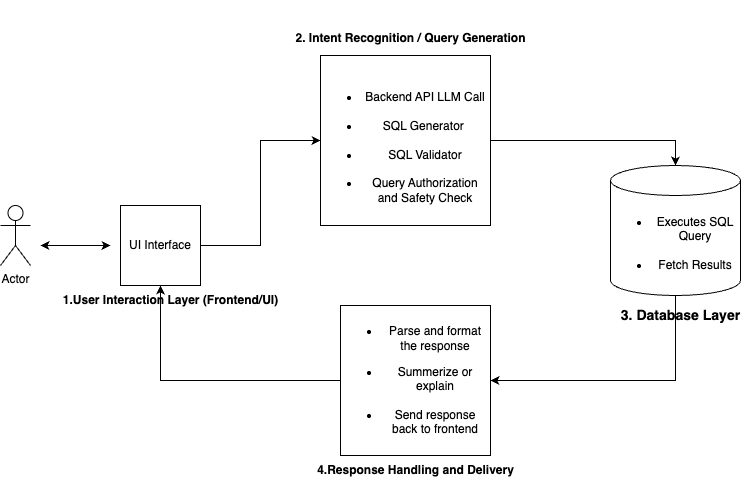

The diagram above was exported from draw.io. Its source (the exported page's mxGraphModel, read from the mxfile embedded in the PNG):
<mxGraphModel dx="946" dy="592" grid="1" gridSize="10" guides="1" tooltips="1" connect="1" arrows="1" fold="1" page="1" pageScale="1" pageWidth="850" pageHeight="1100" math="0" shadow="0">
  <root>
    <mxCell id="0" />
    <mxCell id="1" parent="0" />
    <mxCell id="nvoRhW8b5J6MLlpMWE2p-7" style="edgeStyle=orthogonalEdgeStyle;rounded=0;orthogonalLoop=1;jettySize=auto;html=1;entryX=0;entryY=0.5;entryDx=0;entryDy=0;" parent="1" source="nvoRhW8b5J6MLlpMWE2p-1" target="nvoRhW8b5J6MLlpMWE2p-3" edge="1">
      <mxGeometry relative="1" as="geometry" />
    </mxCell>
    <mxCell id="nvoRhW8b5J6MLlpMWE2p-1" value="UI Interface" style="whiteSpace=wrap;html=1;aspect=fixed;" parent="1" vertex="1">
      <mxGeometry x="180" y="230" width="80" height="80" as="geometry" />
    </mxCell>
    <mxCell id="nvoRhW8b5J6MLlpMWE2p-3" value="&lt;div&gt;&lt;div&gt;&lt;div&gt;&lt;br&gt;&lt;/div&gt;&lt;ul&gt;&lt;li&gt;&lt;span style=&quot;background-color: transparent; color: light-dark(rgb(0, 0, 0), rgb(255, 255, 255));&quot;&gt;Backend API&amp;nbsp;&lt;/span&gt;&lt;span style=&quot;background-color: transparent; color: light-dark(rgb(0, 0, 0), rgb(255, 255, 255));&quot;&gt;LLM Call&lt;br&gt;&lt;/span&gt;&amp;nbsp;&amp;nbsp;&lt;/li&gt;&lt;li&gt;SQL Generator&amp;nbsp;&lt;br&gt;&lt;br&gt;&lt;/li&gt;&lt;li&gt;SQL Validator&lt;br&gt;&lt;br&gt;&lt;/li&gt;&lt;li&gt;Query Authorization and Safety Check&lt;/li&gt;&lt;/ul&gt;&lt;/div&gt;&lt;/div&gt;" style="whiteSpace=wrap;html=1;aspect=fixed;" parent="1" vertex="1">
      <mxGeometry x="380" y="80" width="170" height="170" as="geometry" />
    </mxCell>
    <mxCell id="nvoRhW8b5J6MLlpMWE2p-6" value="Actor" style="shape=umlActor;verticalLabelPosition=bottom;verticalAlign=top;html=1;outlineConnect=0;" parent="1" vertex="1">
      <mxGeometry x="60" y="230" width="30" height="60" as="geometry" />
    </mxCell>
    <mxCell id="y-40jNW2FM9FERZKBGLd-1" style="edgeStyle=orthogonalEdgeStyle;rounded=0;orthogonalLoop=1;jettySize=auto;html=1;entryX=1;entryY=0.5;entryDx=0;entryDy=0;" parent="1" source="nvoRhW8b5J6MLlpMWE2p-8" target="nvoRhW8b5J6MLlpMWE2p-15" edge="1">
      <mxGeometry relative="1" as="geometry">
        <Array as="points">
          <mxPoint x="735" y="405" />
        </Array>
      </mxGeometry>
    </mxCell>
    <mxCell id="nvoRhW8b5J6MLlpMWE2p-8" value="&lt;ul&gt;&lt;li&gt;Executes SQL Query&lt;br&gt;&lt;br&gt;&lt;/li&gt;&lt;li&gt;Fetch Results&lt;/li&gt;&lt;/ul&gt;" style="shape=cylinder3;whiteSpace=wrap;html=1;boundedLbl=1;backgroundOutline=1;size=15;" parent="1" vertex="1">
      <mxGeometry x="670" y="190" width="130" height="130" as="geometry" />
    </mxCell>
    <mxCell id="nvoRhW8b5J6MLlpMWE2p-10" style="edgeStyle=orthogonalEdgeStyle;rounded=0;orthogonalLoop=1;jettySize=auto;html=1;entryX=0.5;entryY=0;entryDx=0;entryDy=0;entryPerimeter=0;" parent="1" source="nvoRhW8b5J6MLlpMWE2p-3" target="nvoRhW8b5J6MLlpMWE2p-8" edge="1">
      <mxGeometry relative="1" as="geometry" />
    </mxCell>
    <mxCell id="nvoRhW8b5J6MLlpMWE2p-11" value="&lt;h4 class=&quot;&quot; data-end=&quot;676&quot; data-start=&quot;624&quot;&gt;&lt;br&gt;&lt;/h4&gt;&lt;ul data-end=&quot;858&quot; data-start=&quot;677&quot;&gt;&lt;br&gt;&lt;/ul&gt;&lt;div&gt;&lt;br&gt;&lt;/div&gt;" style="text;html=1;align=center;verticalAlign=middle;resizable=0;points=[];autosize=1;strokeColor=none;fillColor=none;" parent="1" vertex="1">
      <mxGeometry x="420" y="25" width="60" height="100" as="geometry" />
    </mxCell>
    <mxCell id="nvoRhW8b5J6MLlpMWE2p-12" value="&lt;b&gt;1.User Interaction Layer (Frontend/UI)&lt;/b&gt;" style="text;html=1;align=center;verticalAlign=middle;resizable=0;points=[];autosize=1;strokeColor=none;fillColor=none;" parent="1" vertex="1">
      <mxGeometry x="110" y="310" width="240" height="30" as="geometry" />
    </mxCell>
    <mxCell id="nvoRhW8b5J6MLlpMWE2p-13" value="&lt;div&gt;&lt;h3 style=&quot;--un-translate-z: 0; --un-pan-x: ; --un-pan-y: ; --un-pinch-zoom: ; --un-scroll-snap-strictness: proximity; --un-ordinal: ; --un-slashed-zero: ; --un-numeric-figure: ; --un-numeric-spacing: ; --un-numeric-fraction: ; --un-border-spacing-x: 0; --un-border-spacing-y: 0; --un-ring-offset-shadow: 0 0 rgb(0 0 0 / 0); --un-ring-shadow: 0 0 rgb(0 0 0 / 0); --un-shadow-inset: ; --un-shadow: 0 0 rgb(0 0 0 / 0); --un-ring-inset: ; --un-ring-offset-width: 0px; --un-ring-offset-color: #fff; --un-ring-width: 0px; --un-ring-color: rgb(147 197 253 / .5); --un-blur: ; --un-brightness: ; --un-contrast: ; --un-drop-shadow: ; --un-grayscale: ; --un-hue-rotate: ; --un-invert: ; --un-saturate: ; --un-sepia: ; --un-backdrop-blur: ; --un-backdrop-brightness: ; --un-backdrop-contrast: ; --un-backdrop-grayscale: ; --un-backdrop-hue-rotate: ; --un-backdrop-invert: ; --un-backdrop-opacity: ; --un-backdrop-saturate: ; --un-backdrop-sepia: ;&quot; class=&quot;&quot; data-end=&quot;1223&quot; data-start=&quot;1196&quot;&gt;&lt;span style=&quot;--un-translate-z: 0; --un-pan-x: ; --un-pan-y: ; --un-pinch-zoom: ; --un-scroll-snap-strictness: proximity; --un-ordinal: ; --un-slashed-zero: ; --un-numeric-figure: ; --un-numeric-spacing: ; --un-numeric-fraction: ; --un-border-spacing-x: 0; --un-border-spacing-y: 0; --un-ring-offset-shadow: 0 0 rgb(0 0 0 / 0); --un-ring-shadow: 0 0 rgb(0 0 0 / 0); --un-shadow-inset: ; --un-shadow: 0 0 rgb(0 0 0 / 0); --un-ring-inset: ; --un-ring-offset-width: 0px; --un-ring-offset-color: #fff; --un-ring-width: 0px; --un-ring-color: rgb(147 197 253 / .5); --un-blur: ; --un-brightness: ; --un-contrast: ; --un-drop-shadow: ; --un-grayscale: ; --un-hue-rotate: ; --un-invert: ; --un-saturate: ; --un-sepia: ; --un-backdrop-blur: ; --un-backdrop-brightness: ; --un-backdrop-contrast: ; --un-backdrop-grayscale: ; --un-backdrop-hue-rotate: ; --un-backdrop-invert: ; --un-backdrop-opacity: ; --un-backdrop-saturate: ; --un-backdrop-sepia: ;&quot; data-end=&quot;1223&quot; data-start=&quot;1202&quot;&gt;3.&amp;nbsp;&lt;/span&gt;&lt;strong style=&quot;--un-translate-z: 0; --un-pan-x: ; --un-pan-y: ; --un-pinch-zoom: ; --un-scroll-snap-strictness: proximity; --un-ordinal: ; --un-slashed-zero: ; --un-numeric-figure: ; --un-numeric-spacing: ; --un-numeric-fraction: ; --un-border-spacing-x: 0; --un-border-spacing-y: 0; --un-ring-offset-shadow: 0 0 rgb(0 0 0 / 0); --un-ring-shadow: 0 0 rgb(0 0 0 / 0); --un-shadow-inset: ; --un-shadow: 0 0 rgb(0 0 0 / 0); --un-ring-inset: ; --un-ring-offset-width: 0px; --un-ring-offset-color: #fff; --un-ring-width: 0px; --un-ring-color: rgb(147 197 253 / .5); --un-blur: ; --un-brightness: ; --un-contrast: ; --un-drop-shadow: ; --un-grayscale: ; --un-hue-rotate: ; --un-invert: ; --un-saturate: ; --un-sepia: ; --un-backdrop-blur: ; --un-backdrop-brightness: ; --un-backdrop-contrast: ; --un-backdrop-grayscale: ; --un-backdrop-hue-rotate: ; --un-backdrop-invert: ; --un-backdrop-opacity: ; --un-backdrop-saturate: ; --un-backdrop-sepia: ;&quot; data-end=&quot;1223&quot; data-start=&quot;1202&quot;&gt;Database Layer&lt;/strong&gt;&lt;/h3&gt;&lt;ul style=&quot;--un-translate-z: 0; --un-pan-x: ; --un-pan-y: ; --un-pinch-zoom: ; --un-scroll-snap-strictness: proximity; --un-ordinal: ; --un-slashed-zero: ; --un-numeric-figure: ; --un-numeric-spacing: ; --un-numeric-fraction: ; --un-border-spacing-x: 0; --un-border-spacing-y: 0; --un-ring-offset-shadow: 0 0 rgb(0 0 0 / 0); --un-ring-shadow: 0 0 rgb(0 0 0 / 0); --un-shadow-inset: ; --un-shadow: 0 0 rgb(0 0 0 / 0); --un-ring-inset: ; --un-ring-offset-width: 0px; --un-ring-offset-color: #fff; --un-ring-width: 0px; --un-ring-color: rgb(147 197 253 / .5); --un-blur: ; --un-brightness: ; --un-contrast: ; --un-drop-shadow: ; --un-grayscale: ; --un-hue-rotate: ; --un-invert: ; --un-saturate: ; --un-sepia: ; --un-backdrop-blur: ; --un-backdrop-brightness: ; --un-backdrop-contrast: ; --un-backdrop-grayscale: ; --un-backdrop-hue-rotate: ; --un-backdrop-invert: ; --un-backdrop-opacity: ; --un-backdrop-saturate: ; --un-backdrop-sepia: ;&quot; data-end=&quot;1355&quot; data-start=&quot;1224&quot;&gt;&lt;/ul&gt;&lt;/div&gt;" style="text;html=1;align=center;verticalAlign=middle;resizable=0;points=[];autosize=1;strokeColor=none;fillColor=none;" parent="1" vertex="1">
      <mxGeometry x="670" y="310" width="140" height="60" as="geometry" />
    </mxCell>
    <mxCell id="y-40jNW2FM9FERZKBGLd-2" style="edgeStyle=orthogonalEdgeStyle;rounded=0;orthogonalLoop=1;jettySize=auto;html=1;entryX=0.5;entryY=1;entryDx=0;entryDy=0;" parent="1" source="nvoRhW8b5J6MLlpMWE2p-15" target="nvoRhW8b5J6MLlpMWE2p-1" edge="1">
      <mxGeometry relative="1" as="geometry" />
    </mxCell>
    <mxCell id="nvoRhW8b5J6MLlpMWE2p-15" value="&lt;div&gt;&lt;div&gt;&lt;ul data-end=&quot;1189&quot; data-start=&quot;1067&quot;&gt;&lt;li class=&quot;&quot; data-end=&quot;1113&quot; data-start=&quot;1067&quot;&gt;Parse and format the response&lt;p class=&quot;&quot; data-end=&quot;1113&quot; data-start=&quot;1069&quot;&gt;&lt;/p&gt;&lt;/li&gt;&lt;li class=&quot;&quot; data-end=&quot;1113&quot; data-start=&quot;1067&quot;&gt;Summerize or explain&lt;br&gt;&lt;br&gt;&lt;/li&gt;&lt;li class=&quot;&quot; data-end=&quot;1113&quot; data-start=&quot;1067&quot;&gt;Send response back to frontend&lt;/li&gt;&lt;/ul&gt;&lt;/div&gt;&lt;/div&gt;" style="whiteSpace=wrap;html=1;aspect=fixed;" parent="1" vertex="1">
      <mxGeometry x="400" y="330" width="150" height="150" as="geometry" />
    </mxCell>
    <mxCell id="nvoRhW8b5J6MLlpMWE2p-16" value="&lt;span style=&quot;font-weight: 700;&quot;&gt;2.&amp;nbsp;&lt;/span&gt;&lt;strong style=&quot;--un-translate-z: 0; --un-pan-x: ; --un-pan-y: ; --un-pinch-zoom: ; --un-scroll-snap-strictness: proximity; --un-ordinal: ; --un-slashed-zero: ; --un-numeric-figure: ; --un-numeric-spacing: ; --un-numeric-fraction: ; --un-border-spacing-x: 0; --un-border-spacing-y: 0; --un-ring-offset-shadow: 0 0 rgb(0 0 0 / 0); --un-ring-shadow: 0 0 rgb(0 0 0 / 0); --un-shadow-inset: ; --un-shadow: 0 0 rgb(0 0 0 / 0); --un-ring-inset: ; --un-ring-offset-width: 0px; --un-ring-offset-color: light-dark(#fff, #000000); --un-ring-width: 0px; --un-ring-color: rgb(147 197 253 / .5); --un-blur: ; --un-brightness: ; --un-contrast: ; --un-drop-shadow: ; --un-grayscale: ; --un-hue-rotate: ; --un-invert: ; --un-saturate: ; --un-sepia: ; --un-backdrop-blur: ; --un-backdrop-brightness: ; --un-backdrop-contrast: ; --un-backdrop-grayscale: ; --un-backdrop-hue-rotate: ; --un-backdrop-invert: ; --un-backdrop-opacity: ; --un-backdrop-saturate: ; --un-backdrop-sepia: ;&quot; data-end=&quot;676&quot; data-start=&quot;632&quot;&gt;Intent Recognition / Query&amp;nbsp;&lt;/strong&gt;&lt;span style=&quot;--un-translate-z: 0; --un-pan-x: ; --un-pan-y: ; --un-pinch-zoom: ; --un-scroll-snap-strictness: proximity; --un-ordinal: ; --un-slashed-zero: ; --un-numeric-figure: ; --un-numeric-spacing: ; --un-numeric-fraction: ; --un-border-spacing-x: 0; --un-border-spacing-y: 0; --un-ring-offset-shadow: 0 0 rgb(0 0 0 / 0); --un-ring-shadow: 0 0 rgb(0 0 0 / 0); --un-shadow-inset: ; --un-shadow: 0 0 rgb(0 0 0 / 0); --un-ring-inset: ; --un-ring-offset-width: 0px; --un-ring-offset-color: light-dark(#fff, #000000); --un-ring-width: 0px; --un-ring-color: rgb(147 197 253 / .5); --un-blur: ; --un-brightness: ; --un-contrast: ; --un-drop-shadow: ; --un-grayscale: ; --un-hue-rotate: ; --un-invert: ; --un-saturate: ; --un-sepia: ; --un-backdrop-blur: ; --un-backdrop-brightness: ; --un-backdrop-contrast: ; --un-backdrop-grayscale: ; --un-backdrop-hue-rotate: ; --un-backdrop-invert: ; --un-backdrop-opacity: ; --un-backdrop-saturate: ; --un-backdrop-sepia: ; color: light-dark(rgb(0, 0, 0), rgb(255, 255, 255)); font-weight: 700; background-color: transparent;&quot;&gt;Generation&lt;/span&gt;&lt;div&gt;&lt;span style=&quot;--un-translate-z: 0; --un-pan-x: ; --un-pan-y: ; --un-pinch-zoom: ; --un-scroll-snap-strictness: proximity; --un-ordinal: ; --un-slashed-zero: ; --un-numeric-figure: ; --un-numeric-spacing: ; --un-numeric-fraction: ; --un-border-spacing-x: 0; --un-border-spacing-y: 0; --un-ring-offset-shadow: 0 0 rgb(0 0 0 / 0); --un-ring-shadow: 0 0 rgb(0 0 0 / 0); --un-shadow-inset: ; --un-shadow: 0 0 rgb(0 0 0 / 0); --un-ring-inset: ; --un-ring-offset-width: 0px; --un-ring-offset-color: light-dark(#fff, #000000); --un-ring-width: 0px; --un-ring-color: rgb(147 197 253 / .5); --un-blur: ; --un-brightness: ; --un-contrast: ; --un-drop-shadow: ; --un-grayscale: ; --un-hue-rotate: ; --un-invert: ; --un-saturate: ; --un-sepia: ; --un-backdrop-blur: ; --un-backdrop-brightness: ; --un-backdrop-contrast: ; --un-backdrop-grayscale: ; --un-backdrop-hue-rotate: ; --un-backdrop-invert: ; --un-backdrop-opacity: ; --un-backdrop-saturate: ; --un-backdrop-sepia: ; color: light-dark(rgb(0, 0, 0), rgb(255, 255, 255)); font-weight: 700; background-color: transparent;&quot;&gt;&lt;br&gt;&lt;/span&gt;&lt;/div&gt;" style="text;html=1;align=center;verticalAlign=middle;resizable=0;points=[];autosize=1;strokeColor=none;fillColor=none;" parent="1" vertex="1">
      <mxGeometry x="345" y="50" width="250" height="40" as="geometry" />
    </mxCell>
    <mxCell id="nvoRhW8b5J6MLlpMWE2p-19" value="&lt;b&gt;4.Response Handling and Delivery&lt;/b&gt;" style="text;html=1;align=center;verticalAlign=middle;resizable=0;points=[];autosize=1;strokeColor=none;fillColor=none;" parent="1" vertex="1">
      <mxGeometry x="365" y="480" width="220" height="30" as="geometry" />
    </mxCell>
    <mxCell id="y-40jNW2FM9FERZKBGLd-4" value="" style="endArrow=classic;startArrow=classic;html=1;rounded=0;" parent="1" edge="1">
      <mxGeometry width="50" height="50" relative="1" as="geometry">
        <mxPoint x="100" y="270" as="sourcePoint" />
        <mxPoint x="170" y="270" as="targetPoint" />
      </mxGeometry>
    </mxCell>
  </root>
</mxGraphModel>